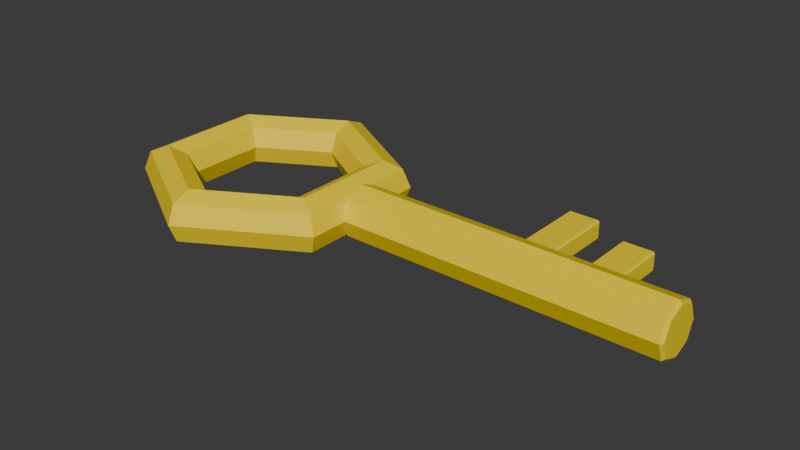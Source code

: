 # Source: key.blend  (saved by Blender 4.3.34; exported with 4.5.12 LTS)
import bpy
from mathutils import Matrix  # noqa: F401  (used for matrix-valued properties, if any)

bpy.ops.wm.read_factory_settings(use_empty=True)
scene = bpy.context.scene
scene.name = 'Scene'

# ---- collections
col_collection = bpy.data.collections.new('Collection'); scene.collection.children.link(col_collection)

# ---- materials (node trees are filled in below, after node groups)
mat_material_001 = bpy.data.materials.new('Material.001')

# ---- material node trees
mat_material_001.use_nodes = True; mat_material_001.node_tree.nodes.clear()
_N = mat_material_001.node_tree.nodes; _L = mat_material_001.node_tree.links
n0 = _N.new('ShaderNodeBsdfPrincipled'); n0.name = 'Principled BSDF'; n0.location = (10, 300)
n0.inputs[0].default_value = (1.0, 0.7306, 0.0, 1.0)
n1 = _N.new('ShaderNodeOutputMaterial'); n1.name = 'Material Output'; n1.location = (300, 300)
_L.new(n0.outputs[0], n1.inputs[0])
n1.is_active_output = True

# ---- world
world_world = bpy.data.worlds.new('World'); scene.world = world_world
world_world.use_nodes = True; world_world.node_tree.nodes.clear()
_N = world_world.node_tree.nodes; _L = world_world.node_tree.links
n0 = _N.new('ShaderNodeOutputWorld'); n0.name = 'World Output'; n0.location = (300, 300)
n1 = _N.new('ShaderNodeBackground'); n1.name = 'Background'; n1.location = (10, 300)
n1.inputs[0].default_value = (0.05088, 0.05088, 0.05088, 1.0)
_L.new(n1.outputs[0], n0.inputs[0])
n0.is_active_output = True
world_world.color = (0.05088, 0.05088, 0.05088)
world_world.sun_shadow_jitter_overblur = 0.0

# ---- meshes
me_torus = bpy.data.meshes.new('Torus')
me_torus.from_pydata([(0.2165, 0.125, 0.0), (0.2038, 0.1177, 0.03536), (0.1732, 0.1, 0.05), (0.1426, 0.08232, 0.03536), (0.1299, 0.075, 6.123e-18), (0.1426, 0.08232, -0.03536), (0.1732, 0.1, -0.05), (0.2038, 0.1177, -0.03536), (-2.235e-08, 0.25, 0.0), (-2.235e-08, 0.2354, 0.03536), (-1.49e-08, 0.2, 0.05), (-1.49e-08, 0.1646, 0.03536), (-7.451e-09, 0.15, 6.123e-18), (-1.49e-08, 0.1646, -0.03536), (-1.49e-08, 0.2, -0.05), (-2.235e-08, 0.2354, -0.03536), (-0.2165, 0.125, 0.0), (-0.2038, 0.1177, 0.03536), (-0.1732, 0.1, 0.05), (-0.1426, 0.08232, 0.03536), (-0.1299, 0.075, 6.123e-18), (-0.1426, 0.08232, -0.03536), (-0.1732, 0.1, -0.05), (-0.2038, 0.1177, -0.03536), (-0.2165, -0.125, 0.0), (-0.2038, -0.1177, 0.03536), (-0.1732, -0.1, 0.05), (-0.1426, -0.08232, 0.03536), (-0.1299, -0.075, 6.123e-18), (-0.1426, -0.08232, -0.03536), (-0.1732, -0.1, -0.05), (-0.2038, -0.1177, -0.03536), (5.215e-08, -0.25, 0.0), (4.47e-08, -0.2354, 0.03536), (3.725e-08, -0.2, 0.05), (2.98e-08, -0.1646, 0.03536), (3.725e-08, -0.15, 6.123e-18), (2.98e-08, -0.1646, -0.03536), (3.725e-08, -0.2, -0.05), (4.47e-08, -0.2354, -0.03536), (0.2165, -0.125, 0.0), (0.2038, -0.1177, 0.03536), (0.1732, -0.1, 0.05), (0.1426, -0.08232, 0.03536), (0.1299, -0.075, 6.123e-18), (0.1426, -0.08232, -0.03536), (0.1732, -0.1, -0.05), (0.2038, -0.1177, -0.03536), (0.2081, 0.05, 0.0), (0.2081, 0.03536, 0.03536), (0.2081, -7.451e-09, 0.05), (0.2081, -0.03536, 0.03536), (0.2081, -0.05, 0.0), (0.2081, -0.03536, -0.03536), (0.2081, -7.451e-09, -0.05), (0.2081, 0.03536, -0.03536), (0.8028, 0.03536, 0.03536), (0.8081, 0.03132, 0.03132), (0.8081, 0.04429, 3.353e-09), (0.8028, 0.05, 3.133e-09), (0.8028, 1.49e-07, 0.05), (0.8081, 1.49e-07, 0.04429), (0.8028, -0.03536, 0.03536), (0.8081, -0.03132, 0.03132), (0.8028, -0.05, 3.133e-09), (0.8081, -0.04429, 3.166e-09), (0.8028, -0.03536, -0.03536), (0.8081, -0.03132, -0.03132), (0.8028, 1.49e-07, -0.05), (0.8081, 1.49e-07, -0.04429), (0.8028, 0.03536, -0.03536), (0.8081, 0.03132, -0.03132), (0.6838, 0.05, 2.507e-09), (0.5649, 0.05, 1.88e-09), (0.561, 0.05, 1.253e-09), (0.327, 0.05, 6.266e-10), (0.327, 0.03536, 0.03536), (0.561, 0.03536, 0.03536), (0.5649, 0.03536, 0.03536), (0.6838, 0.03536, 0.03536), (0.6838, 0.03536, -0.03536), (0.5649, 0.03536, -0.03536), (0.561, 0.03536, -0.03536), (0.327, 0.03536, -0.03536), (0.6244, 0.05, 2.193e-09), (0.5015, 0.05, 9.4e-10), (0.5015, 0.03536, 0.03536), (0.6244, 0.03536, 0.03536), (0.6244, 0.03536, -0.03536), (0.5015, 0.03536, -0.03536), (0.327, 0.04268, 0.01768), (0.5649, 0.04268, 0.01768), (0.327, 0.04268, -0.01768), (0.5649, 0.04268, -0.01768), (0.561, 0.04389, 0.01475), (0.558, 0.04268, 0.01768), (0.561, 0.04156, 0.02038), (0.5639, 0.04268, 0.01768), (0.6838, 0.04389, 0.01475), (0.6809, 0.04268, 0.01768), (0.6838, 0.04156, 0.02038), (0.558, 0.04268, -0.01768), (0.561, 0.04389, -0.01475), (0.5639, 0.04268, -0.01768), (0.561, 0.04156, -0.02038), (0.6809, 0.04268, -0.01768), (0.6838, 0.04389, -0.01475), (0.6838, 0.04156, -0.02038), (0.6244, 0.04389, -0.01475), (0.6273, 0.04268, -0.01768), (0.6244, 0.04156, -0.02038), (0.6214, 0.04268, -0.01768), (0.5015, 0.04389, -0.01475), (0.5044, 0.04268, -0.01768), (0.5015, 0.04156, -0.02038), (0.4986, 0.04268, -0.01768), (0.6273, 0.04268, 0.01768), (0.6244, 0.04389, 0.01475), (0.6214, 0.04268, 0.01768), (0.6244, 0.04156, 0.02038), (0.5044, 0.04268, 0.01768), (0.5015, 0.04389, 0.01475), (0.4986, 0.04268, 0.01768), (0.5015, 0.04156, 0.02038), (0.558, 0.1963, 0.01768), (0.561, 0.1963, 0.01475), (0.558, 0.1992, 0.01475), (0.561, 0.1963, -1.702e-08), (0.558, 0.1992, -1.741e-08), (0.6838, 0.1575, 0.01475), (0.6809, 0.1604, 0.01475), (0.6809, 0.1575, 0.01768), (0.6838, 0.1575, -1.564e-08), (0.6809, 0.1604, -1.615e-08), (0.6244, 0.1575, -1.596e-08), (0.6273, 0.1604, -1.643e-08), (0.5015, 0.1963, -1.734e-08), (0.5044, 0.1992, -1.769e-08), (0.561, 0.1963, -0.01475), (0.558, 0.1963, -0.01768), (0.558, 0.1992, -0.01475), (0.6838, 0.1575, -0.01475), (0.6809, 0.1575, -0.01768), (0.6809, 0.1604, -0.01475), (0.6273, 0.1575, -0.01768), (0.6244, 0.1575, -0.01475), (0.6273, 0.1604, -0.01475), (0.5044, 0.1963, -0.01768), (0.5015, 0.1963, -0.01475), (0.5044, 0.1992, -0.01475), (0.6273, 0.1575, 0.01768), (0.6273, 0.1604, 0.01475), (0.6244, 0.1575, 0.01475), (0.5044, 0.1963, 0.01768), (0.5044, 0.1992, 0.01475), (0.5015, 0.1963, 0.01475)], [], [(0, 8, 9, 1), (1, 9, 10, 2), (2, 10, 11, 3), (3, 11, 12, 4), (4, 12, 13, 5), (5, 13, 14, 6), (6, 14, 15, 7), (7, 15, 8, 0), (8, 16, 17, 9), (9, 17, 18, 10), (10, 18, 19, 11), (11, 19, 20, 12), (12, 20, 21, 13), (13, 21, 22, 14), (14, 22, 23, 15), (15, 23, 16, 8), (16, 24, 25, 17), (17, 25, 26, 18), (18, 26, 27, 19), (19, 27, 28, 20), (20, 28, 29, 21), (21, 29, 30, 22), (22, 30, 31, 23), (23, 31, 24, 16), (24, 32, 33, 25), (25, 33, 34, 26), (26, 34, 35, 27), (27, 35, 36, 28), (28, 36, 37, 29), (29, 37, 38, 30), (30, 38, 39, 31), (31, 39, 32, 24), (32, 40, 41, 33), (33, 41, 42, 34), (34, 42, 43, 35), (35, 43, 44, 36), (36, 44, 45, 37), (37, 45, 46, 38), (38, 46, 47, 39), (39, 47, 40, 32), (40, 0, 1, 41), (41, 1, 2, 42), (42, 2, 3, 43), (43, 3, 4, 44), (44, 4, 5, 45), (45, 5, 6, 46), (46, 6, 7, 47), (47, 7, 0, 40), (49, 48, 55, 54, 53, 52, 51, 50), (86, 87, 78, 77), (52, 53, 66, 64), (105, 109, 144, 142), (53, 54, 68, 66), (51, 52, 64, 62), (57, 61, 63, 65, 67, 69, 71, 58), (50, 51, 62, 60), (88, 89, 82, 81), (57, 58, 59, 56), (61, 57, 56, 60), (63, 61, 60, 62), (65, 63, 62, 64), (67, 65, 64, 66), (69, 67, 66, 68), (71, 69, 68, 70), (58, 71, 70, 59), (116, 119, 87, 79, 100, 99), (48, 49, 76, 90, 75), (98, 72, 132, 129), (74, 94, 97, 91, 73), (116, 99, 131, 150), (55, 48, 75, 92, 83), (97, 96, 77, 78, 91), (82, 104, 103, 93, 81), (72, 106, 141, 132), (80, 107, 106, 72, 59, 70), (108, 84, 134, 145), (81, 93, 111, 110, 88), (101, 113, 147, 139), (103, 102, 74, 73, 93), (112, 85, 136, 148), (83, 92, 115, 114, 89), (92, 75, 85, 112, 115), (84, 117, 152, 134), (73, 91, 118, 117, 84), (120, 123, 86, 77, 96, 95), (120, 95, 124, 153), (85, 121, 155, 136), (75, 90, 122, 121, 85), (54, 55, 83, 89, 88, 80, 70, 68), (49, 50, 60, 56, 79, 87, 86, 76), (135, 151, 130, 133), (146, 135, 133, 143), (149, 137, 128, 140), (88, 110, 109, 105, 107, 80), (90, 76, 86, 123, 122), (91, 78, 87, 119, 118), (72, 98, 100, 79, 56, 59), (74, 102, 138, 127), (89, 114, 113, 101, 104, 82), (137, 154, 126, 128), (93, 73, 84, 108, 111), (94, 95, 96, 97), (98, 99, 100), (101, 102, 103, 104), (105, 106, 107), (108, 109, 110, 111), (112, 113, 114, 115), (116, 117, 118, 119), (120, 121, 122, 123), (124, 125, 126), (129, 130, 131), (138, 139, 140), (141, 142, 143), (144, 145, 146), (147, 148, 149), (150, 151, 152), (153, 154, 155), (124, 95, 94, 125), (125, 127, 128, 126), (129, 132, 133, 130), (127, 138, 140, 128), (132, 141, 143, 133), (146, 143, 142, 144), (135, 146, 145, 134), (149, 140, 139, 147), (137, 149, 148, 136), (150, 131, 130, 151), (151, 135, 134, 152), (153, 124, 126, 154), (154, 137, 136, 155), (144, 109, 108, 145), (141, 106, 105, 142), (155, 121, 120, 153), (101, 139, 138, 102), (116, 150, 152, 117), (147, 113, 112, 148), (131, 99, 98, 129), (94, 74, 127, 125)])
_uv = me_torus.uv_layers.new(name='UVMap')
_uv.uv.foreach_set('vector', [0.5, 0.5, 0.6667, 0.5, 0.6667, 0.625, 0.5, 0.625, 0.5, 0.625, 0.6667, 0.625, 0.6667, 0.75, 0.5, 0.75, 0.5, 0.75, 0.6667, 0.75, 0.6667, 0.875, 0.5, 0.875, 0.5, 0.875, 0.6667, 0.875, 0.6667, 1.0, 0.5, 1.0, 0.5, 0.0, 0.6667, 0.0, 0.6667, 0.125, 0.5, 0.125, 0.5, 0.125, 0.6667, 0.125, 0.6667, 0.25, 0.5, 0.25, 0.5, 0.25, 0.6667, 0.25, 0.6667, 0.375, 0.5, 0.375, 0.5, 0.375, 0.6667, 0.375, 0.6667, 0.5, 0.5, 0.5, 0.6667, 0.5, 0.8333, 0.5, 0.8333, 0.625, 0.6667, 0.625, 0.6667, 0.625, 0.8333, 0.625, 0.8333, 0.75, 0.6667, 0.75, 0.6667, 0.75, 0.8333, 0.75, 0.8333, 0.875, 0.6667, 0.875, 0.6667, 0.875, 0.8333, 0.875, 0.8333, 1.0, 0.6667, 1.0, 0.6667, 0.0, 0.8333, 0.0, 0.8333, 0.125, 0.6667, 0.125, 0.6667, 0.125, 0.8333, 0.125, 0.8333, 0.25, 0.6667, 0.25, 0.6667, 0.25, 0.8333, 0.25, 0.8333, 0.375, 0.6667, 0.375, 0.6667, 0.375, 0.8333, 0.375, 0.8333, 0.5, 0.6667, 0.5, 0.8333, 0.5, 1.0, 0.5, 1.0, 0.625, 0.8333, 0.625, 0.8333, 0.625, 1.0, 0.625, 1.0, 0.75, 0.8333, 0.75, 0.8333, 0.75, 1.0, 0.75, 1.0, 0.875, 0.8333, 0.875, 0.8333, 0.875, 1.0, 0.875, 1.0, 1.0, 0.8333, 1.0, 0.8333, 0.0, 1.0, 0.0, 1.0, 0.125, 0.8333, 0.125, 0.8333, 0.125, 1.0, 0.125, 1.0, 0.25, 0.8333, 0.25, 0.8333, 0.25, 1.0, 0.25, 1.0, 0.375, 0.8333, 0.375, 0.8333, 0.375, 1.0, 0.375, 1.0, 0.5, 0.8333, 0.5, -1.11e-16, 0.5, 0.1667, 0.5, 0.1667, 0.625, -1.11e-16, 0.625, -1.11e-16, 0.625, 0.1667, 0.625, 0.1667, 0.75, -1.11e-16, 0.75, -1.11e-16, 0.75, 0.1667, 0.75, 0.1667, 0.875, -1.11e-16, 0.875, -1.11e-16, 0.875, 0.1667, 0.875, 0.1667, 1.0, -1.11e-16, 1.0, -1.11e-16, 0.0, 0.1667, 0.0, 0.1667, 0.125, -1.11e-16, 0.125, -1.11e-16, 0.125, 0.1667, 0.125, 0.1667, 0.25, -1.11e-16, 0.25, -1.11e-16, 0.25, 0.1667, 0.25, 0.1667, 0.375, -1.11e-16, 0.375, -1.11e-16, 0.375, 0.1667, 0.375, 0.1667, 0.5, -1.11e-16, 0.5, 0.1667, 0.5, 0.3333, 0.5, 0.3333, 0.625, 0.1667, 0.625, 0.1667, 0.625, 0.3333, 0.625, 0.3333, 0.75, 0.1667, 0.75, 0.1667, 0.75, 0.3333, 0.75, 0.3333, 0.875, 0.1667, 0.875, 0.1667, 0.875, 0.3333, 0.875, 0.3333, 1.0, 0.1667, 1.0, 0.1667, 0.0, 0.3333, 0.0, 0.3333, 0.125, 0.1667, 0.125, 0.1667, 0.125, 0.3333, 0.125, 0.3333, 0.25, 0.1667, 0.25, 0.1667, 0.25, 0.3333, 0.25, 0.3333, 0.375, 0.1667, 0.375, 0.1667, 0.375, 0.3333, 0.375, 0.3333, 0.5, 0.1667, 0.5, 0.3333, 0.5, 0.5, 0.5, 0.5, 0.625, 0.3333, 0.625, 0.3333, 0.625, 0.5, 0.625, 0.5, 0.75, 0.3333, 0.75, 0.3333, 0.75, 0.5, 0.75, 0.5, 0.875, 0.3333, 0.875, 0.3333, 0.875, 0.5, 0.875, 0.5, 1.0, 0.3333, 1.0, 0.3333, 0.0, 0.5, 0.0, 0.5, 0.125, 0.3333, 0.125, 0.3333, 0.125, 0.5, 0.125, 0.5, 0.25, 0.3333, 0.25, 0.3333, 0.25, 0.5, 0.25, 0.5, 0.375, 0.3333, 0.375, 0.3333, 0.375, 0.5, 0.375, 0.5, 0.5, 0.3333, 0.5, 0.0, 0.0, 0.0, 0.0, 0.0, 0.0, 0.0, 0.0, 0.0, 0.0, 0.0, 0.0, 0.0, 0.0, 0.0, 0.0, 0.0, 0.0, 0.0, 0.0, 0.0, 0.0, 0.0, 0.0, 0.0, 0.0, 0.0, 0.0, 0.0, 0.0, 0.0, 0.0, 0.0, 0.0, 0.0, 0.0, 0.0, 0.0, 0.0, 0.0, 0.0, 0.0, 0.0, 0.0, 0.0, 0.0, 0.0, 0.0, 0.0, 0.0, 0.0, 0.0, 0.0, 0.0, 0.0, 0.0, 0.0, 0.0, 0.0, 0.0, 0.0, 0.0, 0.0, 0.0, 0.0, 0.0, 0.0, 0.0, 0.0, 0.0, 0.0, 0.0, 0.0, 0.0, 0.0, 0.0, 0.0, 0.0, 0.0, 0.0, 0.0, 0.0, 0.0, 0.0, 0.0, 0.0, 0.0, 0.0, 0.0, 0.0, 0.0, 0.0, 0.0, 0.0, 0.0, 0.0, 0.0, 0.0, 0.0, 0.0, 0.0, 0.0, 0.0, 0.0, 0.0, 0.0, 0.0, 0.0, 0.0, 0.0, 0.0, 0.0, 0.0, 0.0, 0.0, 0.0, 0.0, 0.0, 0.0, 0.0, 0.0, 0.0, 0.0, 0.0, 0.0, 0.0, 0.0, 0.0, 0.0, 0.0, 0.0, 0.0, 0.0, 0.0, 0.0, 0.0, 0.0, 0.0, 0.0, 0.0, 0.0, 0.0, 0.0, 0.0, 0.0, 0.0, 0.0, 0.0, 0.0, 0.0, 0.0, 0.0, 0.0, 0.0, 0.0, 0.0, 0.0, 0.0, 0.0, 0.0, 0.0, 0.0, 0.0, 0.0, 0.0, 0.0, 0.0, 0.0, 0.0, 0.0, 0.0, 0.0, 0.0, 0.0, 0.0, 0.0, 0.0, 0.0, 0.0, 0.0, 0.0, 0.0, 0.0, 0.0, 0.0, 0.0, 0.0, 0.0, 0.0, 0.0, 0.0, 0.0, 0.0, 0.0, 0.0, 0.0, 0.0, 0.0, 0.0, 0.0, 0.0, 0.0, 0.0, 0.0, 0.0, 0.0, 0.0, 0.0, 0.0, 0.0, 0.0, 0.0, 0.0, 0.0, 0.0, 0.0, 0.0, 0.0, 0.0, 0.0, 0.0, 0.0, 0.0, 0.0, 0.0, 0.0, 0.0, 0.0, 0.0, 0.0, 0.0, 0.0, 0.0, 0.0, 0.0, 0.0, 0.0, 0.0, 0.0, 0.0, 0.0, 0.0, 0.0, 0.0, 0.0, 0.0, 0.0, 0.0, 0.0, 0.0, 0.0, 0.0, 0.0, 0.0, 0.0, 0.0, 0.0, 0.0, 0.0, 0.0, 0.0, 0.0, 0.0, 0.0, 0.0, 0.0, 0.0, 0.0, 0.0, 0.0, 0.0, 0.0, 0.0, 0.0, 0.0, 0.0, 0.0, 0.0, 0.0, 0.0, 0.0, 0.0, 0.0, 0.0, 0.0, 0.0, 0.0, 0.0, 0.0, 0.0, 0.0, 0.0, 0.0, 0.0, 0.0, 0.0, 0.0, 0.0, 0.0, 0.0, 0.0, 0.0, 0.0, 0.0, 0.0, 0.0, 0.0, 0.0, 0.0, 0.0, 0.0, 0.0, 0.0, 0.0, 0.0, 0.0, 0.0, 0.0, 0.0, 0.0, 0.0, 0.0, 0.0, 0.0, 0.0, 0.0, 0.0, 0.0, 0.0, 0.0, 0.0, 0.0, 0.0, 0.0, 0.0, 0.0, 0.0, 0.0, 0.0, 0.0, 0.0, 0.0, 0.0, 0.0, 0.0, 0.0, 0.0, 0.0, 0.0, 0.0, 0.0, 0.0, 0.0, 0.0, 0.0, 0.0, 0.0, 0.0, 0.0, 0.0, 0.0, 0.0, 0.0, 0.0, 0.0, 0.0, 0.0, 0.0, 0.0, 0.0, 0.0, 0.0, 0.0, 0.0, 0.0, 0.0, 0.0, 0.0, 0.0, 0.0, 0.0, 0.0, 0.0, 0.0, 0.0, 0.0, 0.0, 0.0, 0.0, 0.0, 0.0, 0.0, 0.0, 0.0, 0.0, 0.0, 0.0, 0.0, 0.0, 0.0, 0.0, 0.0, 0.0, 0.0, 0.0, 0.0, 0.0, 0.0, 0.0, 0.0, 0.0, 0.0, 0.0, 0.0, 0.0, 0.0, 0.0, 0.0, 0.0, 0.0, 0.0, 0.0, 0.0, 0.0, 0.0, 0.0, 0.0, 0.0, 0.0, 0.0, 0.0, 0.0, 0.0, 0.0, 0.0, 0.0, 0.0, 0.0, 0.0, 0.0, 0.0, 0.0, 0.0, 0.0, 0.0, 0.0, 0.0, 0.0, 0.0, 0.0, 0.0, 0.0, 0.0, 0.0, 0.0, 0.0, 0.0, 0.0, 0.0, 0.0, 0.0, 0.0, 0.0, 0.0, 0.0, 0.0, 0.0, 0.0, 0.0, 0.0, 0.0, 0.0, 0.0, 0.0, 0.0, 0.0, 0.0, 0.0, 0.0, 0.0, 0.0, 0.0, 0.0, 0.0, 0.0, 0.0, 0.0, 0.0, 0.0, 0.0, 0.0, 0.0, 0.0, 0.0, 0.0, 0.0, 0.0, 0.0, 0.0, 0.0, 0.0, 0.0, 0.0, 0.0, 0.0, 0.0, 0.0, 0.0, 0.0, 0.0, 0.0, 0.0, 0.0, 0.0, 0.0, 0.0, 0.0, 0.0, 0.0, 0.0, 0.0, 0.0, 0.0, 0.0, 0.0, 0.0, 0.0, 0.0, 0.0, 0.0, 0.0, 0.0, 0.0, 0.0, 0.0, 0.0, 0.0, 0.0, 0.0, 0.0, 0.0, 0.0, 0.0, 0.0, 0.0, 0.0, 0.0, 0.0, 0.0, 0.0, 0.0, 0.0, 0.0, 0.0, 0.0, 0.0, 0.0, 0.0, 0.0, 0.0, 0.0, 0.0, 0.0, 0.0, 0.0, 0.0, 0.0, 0.0, 0.0, 0.0, 0.0, 0.0, 0.0, 0.0, 0.0, 0.0, 0.0, 0.0, 0.0, 0.0, 0.0, 0.0, 0.0, 0.0, 0.0, 0.0, 0.0, 0.0, 0.0, 0.0, 0.0, 0.0, 0.0, 0.0, 0.0, 0.0, 0.0, 0.0, 0.0, 0.0, 0.0, 0.0, 0.0, 0.0, 0.0, 0.0, 0.0, 0.0, 0.0, 0.0, 0.0, 0.0, 0.0, 0.0, 0.0, 0.0, 0.0, 0.0, 0.0, 0.0, 0.0, 0.0, 0.0, 0.0, 0.0, 0.0, 0.0, 0.0, 0.0, 0.0, 0.0, 0.0, 0.0, 0.0, 0.0, 0.0, 0.0, 0.0, 0.0, 0.0, 0.0, 0.0, 0.0, 0.0, 0.0, 0.0, 0.0, 0.0, 0.0, 0.0, 0.0, 0.0, 0.0, 0.0, 0.0, 0.0, 0.0, 0.0, 0.0, 0.0, 0.0, 0.0, 0.0, 0.0, 0.0, 0.0, 0.0, 0.0, 0.0, 0.0, 0.0, 0.0, 0.0, 0.0, 0.0, 0.0, 0.0, 0.0, 0.0, 0.0, 0.0, 0.0, 0.0, 0.0, 0.0, 0.0, 0.0, 0.0, 0.0, 0.0, 0.0, 0.0, 0.0, 0.0, 0.0, 0.0, 0.0, 0.0, 0.0, 0.0, 0.0, 0.0, 0.0, 0.0, 0.0, 0.0, 0.0, 0.0, 0.0, 0.0, 0.0, 0.0, 0.0, 0.0, 0.0, 0.0, 0.0, 0.0, 0.0, 0.0, 0.0, 0.0, 0.0, 0.0, 0.0, 0.0, 0.0, 0.0, 0.0, 0.0, 0.0, 0.0, 0.0, 0.0, 0.0, 0.0, 0.0, 0.0, 0.0, 0.0, 0.0, 0.0, 0.0, 0.0, 0.0, 0.0, 0.0, 0.0, 0.0, 0.0, 0.0, 0.0, 0.0, 0.0, 0.0, 0.0, 0.0, 0.0, 0.0, 0.0, 0.0, 0.0, 0.0, 0.0, 0.0, 0.0, 0.0, 0.0, 0.0, 0.0, 0.0, 0.0, 0.0, 0.0, 0.0, 0.0, 0.0, 0.0, 0.0, 0.0, 0.0, 0.0, 0.0, 0.0])
me_torus.materials.append(mat_material_001)
me_torus.update()

# ---- objects
ob_torus = bpy.data.objects.new('Torus', me_torus)

# ---- transforms, parenting, visibility, modifiers, constraints
ob_torus.location = (0.0, 0.0, 0.0)

# ---- collection membership
col_collection.objects.link(ob_torus)

# ---- scene / render settings (as saved in the file)
scene.frame_start = 1; scene.frame_end = 250; scene.frame_set(1)
scene.render.engine = 'BLENDER_EEVEE_NEXT'
bpy.context.view_layer.update()

# ---- added for rendering (the .blend has no active camera and no usable light): camera, sun
cam_auto = bpy.data.cameras.new('AutoCamera')
cam_auto.lens = 50.0
cam_auto.sensor_width = 36.0
cam_auto.clip_end = 1000.0
ob_auto_camera = bpy.data.objects.new('AutoCamera', cam_auto)
scene.collection.objects.link(ob_auto_camera)
ob_auto_camera.location = (1.35463, -1.27062, 0.847083)
ob_auto_camera.rotation_euler = (1.09748, -7.21219e-08, 0.694738)
scene.camera = ob_auto_camera
light_auto_sun = bpy.data.lights.new('AutoSun', 'SUN')
light_auto_sun.energy = 3.0
light_auto_sun.angle = 0.0523599
ob_auto_sun = bpy.data.objects.new('AutoSun', light_auto_sun)
scene.collection.objects.link(ob_auto_sun)
ob_auto_sun.rotation_euler = (0.872665, 0.174533, 0.523599)
bpy.context.view_layer.update()
